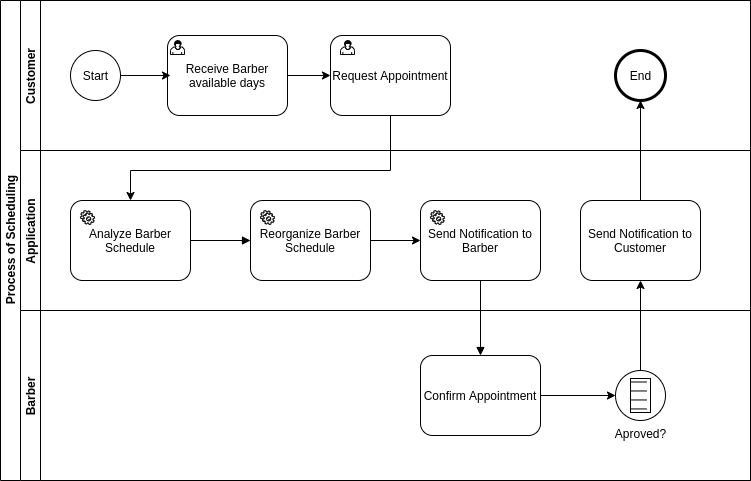

The diagram above was exported from draw.io. Its source (the exported page's mxGraphModel, read from the mxfile embedded in the PNG):
<mxGraphModel dx="1259" dy="598" grid="1" gridSize="10" guides="1" tooltips="1" connect="1" arrows="1" fold="1" page="1" pageScale="1" pageWidth="827" pageHeight="1169" math="0" shadow="0">
  <root>
    <mxCell id="0" />
    <mxCell id="1" parent="0" />
    <mxCell id="OoV6LPBC0J3phShegQqO-1" value="Process of Scheduling" style="swimlane;html=1;horizontal=0;startSize=20;" vertex="1" parent="1">
      <mxGeometry x="60" y="160" width="750" height="480" as="geometry">
        <mxRectangle x="50" y="150" width="30" height="50" as="alternateBounds" />
      </mxGeometry>
    </mxCell>
    <mxCell id="OoV6LPBC0J3phShegQqO-2" value="Customer" style="swimlane;startSize=20;horizontal=0;" vertex="1" parent="OoV6LPBC0J3phShegQqO-1">
      <mxGeometry x="20" width="730" height="150" as="geometry" />
    </mxCell>
    <mxCell id="OoV6LPBC0J3phShegQqO-4" value="" style="shape=mxgraph.bpmn.shape;html=1;verticalLabelPosition=bottom;labelBackgroundColor=#ffffff;verticalAlign=top;align=center;perimeter=ellipsePerimeter;outlineConnect=0;outline=standard;symbol=general;" vertex="1" parent="OoV6LPBC0J3phShegQqO-2">
      <mxGeometry x="50" y="50" width="50" height="50" as="geometry" />
    </mxCell>
    <mxCell id="OoV6LPBC0J3phShegQqO-17" style="edgeStyle=orthogonalEdgeStyle;rounded=0;orthogonalLoop=1;jettySize=auto;html=1;exitX=1;exitY=0.5;exitDx=0;exitDy=0;entryX=0;entryY=0.5;entryDx=0;entryDy=0;" edge="1" parent="OoV6LPBC0J3phShegQqO-2" source="OoV6LPBC0J3phShegQqO-11" target="OoV6LPBC0J3phShegQqO-16">
      <mxGeometry relative="1" as="geometry" />
    </mxCell>
    <mxCell id="OoV6LPBC0J3phShegQqO-11" value="Receive Barber available days" style="shape=ext;rounded=1;html=1;whiteSpace=wrap;" vertex="1" parent="OoV6LPBC0J3phShegQqO-2">
      <mxGeometry x="147" y="35" width="120" height="80" as="geometry" />
    </mxCell>
    <mxCell id="OoV6LPBC0J3phShegQqO-12" value="" style="shape=mxgraph.bpmn.user_task;html=1;outlineConnect=0;" vertex="1" parent="OoV6LPBC0J3phShegQqO-2">
      <mxGeometry x="150" y="40" width="14" height="14" as="geometry" />
    </mxCell>
    <mxCell id="OoV6LPBC0J3phShegQqO-16" value="Request Appointment" style="shape=ext;rounded=1;html=1;whiteSpace=wrap;" vertex="1" parent="OoV6LPBC0J3phShegQqO-2">
      <mxGeometry x="310" y="35" width="120" height="80" as="geometry" />
    </mxCell>
    <mxCell id="OoV6LPBC0J3phShegQqO-19" value="" style="shape=mxgraph.bpmn.user_task;html=1;outlineConnect=0;" vertex="1" parent="OoV6LPBC0J3phShegQqO-2">
      <mxGeometry x="320" y="40" width="14" height="14" as="geometry" />
    </mxCell>
    <mxCell id="OoV6LPBC0J3phShegQqO-41" value="" style="shape=mxgraph.bpmn.shape;html=1;verticalLabelPosition=bottom;labelBackgroundColor=#ffffff;verticalAlign=top;align=center;perimeter=ellipsePerimeter;outlineConnect=0;outline=end;symbol=general;" vertex="1" parent="OoV6LPBC0J3phShegQqO-2">
      <mxGeometry x="595" y="50" width="50" height="50" as="geometry" />
    </mxCell>
    <mxCell id="OoV6LPBC0J3phShegQqO-43" value="Start" style="text;html=1;align=center;verticalAlign=middle;resizable=0;points=[];autosize=1;" vertex="1" parent="OoV6LPBC0J3phShegQqO-2">
      <mxGeometry x="55" y="65" width="40" height="20" as="geometry" />
    </mxCell>
    <mxCell id="OoV6LPBC0J3phShegQqO-44" value="End" style="text;html=1;align=center;verticalAlign=middle;resizable=0;points=[];autosize=1;" vertex="1" parent="OoV6LPBC0J3phShegQqO-2">
      <mxGeometry x="600" y="65" width="40" height="20" as="geometry" />
    </mxCell>
    <mxCell id="OoV6LPBC0J3phShegQqO-3" value="Application" style="swimlane;startSize=20;horizontal=0;" vertex="1" parent="OoV6LPBC0J3phShegQqO-1">
      <mxGeometry x="20" y="150" width="730" height="160" as="geometry">
        <mxRectangle x="20" y="150" width="30" height="50" as="alternateBounds" />
      </mxGeometry>
    </mxCell>
    <mxCell id="OoV6LPBC0J3phShegQqO-14" value="Analyze Barber Schedule" style="shape=ext;rounded=1;html=1;whiteSpace=wrap;" vertex="1" parent="OoV6LPBC0J3phShegQqO-3">
      <mxGeometry x="50" y="50" width="120" height="80" as="geometry" />
    </mxCell>
    <mxCell id="OoV6LPBC0J3phShegQqO-25" style="edgeStyle=orthogonalEdgeStyle;rounded=0;orthogonalLoop=1;jettySize=auto;html=1;exitX=1;exitY=0.5;exitDx=0;exitDy=0;entryX=0;entryY=0.5;entryDx=0;entryDy=0;" edge="1" parent="OoV6LPBC0J3phShegQqO-3" source="OoV6LPBC0J3phShegQqO-21" target="OoV6LPBC0J3phShegQqO-23">
      <mxGeometry relative="1" as="geometry" />
    </mxCell>
    <mxCell id="OoV6LPBC0J3phShegQqO-21" value="Reorganize Barber Schedule" style="shape=ext;rounded=1;html=1;whiteSpace=wrap;" vertex="1" parent="OoV6LPBC0J3phShegQqO-3">
      <mxGeometry x="230" y="50" width="120" height="80" as="geometry" />
    </mxCell>
    <mxCell id="OoV6LPBC0J3phShegQqO-22" value="" style="endArrow=block;endFill=1;endSize=6;html=1;exitX=1;exitY=0.5;exitDx=0;exitDy=0;entryX=0;entryY=0.5;entryDx=0;entryDy=0;" edge="1" parent="OoV6LPBC0J3phShegQqO-3" source="OoV6LPBC0J3phShegQqO-14" target="OoV6LPBC0J3phShegQqO-21">
      <mxGeometry width="100" relative="1" as="geometry">
        <mxPoint x="410" y="100" as="sourcePoint" />
        <mxPoint x="510" y="100" as="targetPoint" />
      </mxGeometry>
    </mxCell>
    <mxCell id="OoV6LPBC0J3phShegQqO-23" value="Send Notification to Barber" style="shape=ext;rounded=1;html=1;whiteSpace=wrap;" vertex="1" parent="OoV6LPBC0J3phShegQqO-3">
      <mxGeometry x="400" y="50" width="120" height="80" as="geometry" />
    </mxCell>
    <mxCell id="OoV6LPBC0J3phShegQqO-28" value="" style="shape=mxgraph.bpmn.service_task;html=1;outlineConnect=0;" vertex="1" parent="OoV6LPBC0J3phShegQqO-3">
      <mxGeometry x="60" y="60" width="14" height="14" as="geometry" />
    </mxCell>
    <mxCell id="OoV6LPBC0J3phShegQqO-29" value="" style="shape=mxgraph.bpmn.service_task;html=1;outlineConnect=0;" vertex="1" parent="OoV6LPBC0J3phShegQqO-3">
      <mxGeometry x="240" y="60" width="14" height="14" as="geometry" />
    </mxCell>
    <mxCell id="OoV6LPBC0J3phShegQqO-31" value="" style="shape=mxgraph.bpmn.service_task;html=1;outlineConnect=0;" vertex="1" parent="OoV6LPBC0J3phShegQqO-3">
      <mxGeometry x="410" y="60" width="14" height="14" as="geometry" />
    </mxCell>
    <mxCell id="OoV6LPBC0J3phShegQqO-38" value="Send Notification to Customer" style="shape=ext;rounded=1;html=1;whiteSpace=wrap;" vertex="1" parent="OoV6LPBC0J3phShegQqO-3">
      <mxGeometry x="560" y="50" width="120" height="80" as="geometry" />
    </mxCell>
    <mxCell id="OoV6LPBC0J3phShegQqO-13" value="Barber" style="swimlane;startSize=20;horizontal=0;" vertex="1" parent="OoV6LPBC0J3phShegQqO-1">
      <mxGeometry x="20" y="310" width="730" height="170" as="geometry">
        <mxRectangle x="20" y="150" width="30" height="50" as="alternateBounds" />
      </mxGeometry>
    </mxCell>
    <mxCell id="OoV6LPBC0J3phShegQqO-33" style="edgeStyle=orthogonalEdgeStyle;rounded=0;orthogonalLoop=1;jettySize=auto;html=1;exitX=1;exitY=0.5;exitDx=0;exitDy=0;entryX=0;entryY=0.5;entryDx=0;entryDy=0;" edge="1" parent="OoV6LPBC0J3phShegQqO-13" source="OoV6LPBC0J3phShegQqO-26" target="OoV6LPBC0J3phShegQqO-32">
      <mxGeometry relative="1" as="geometry" />
    </mxCell>
    <mxCell id="OoV6LPBC0J3phShegQqO-26" value="Confirm Appointment" style="shape=ext;rounded=1;html=1;whiteSpace=wrap;" vertex="1" parent="OoV6LPBC0J3phShegQqO-13">
      <mxGeometry x="400" y="45" width="120" height="80" as="geometry" />
    </mxCell>
    <mxCell id="OoV6LPBC0J3phShegQqO-32" value="Aproved?" style="shape=mxgraph.bpmn.shape;html=1;verticalLabelPosition=bottom;labelBackgroundColor=#ffffff;verticalAlign=top;align=center;perimeter=ellipsePerimeter;outlineConnect=0;outline=standard;symbol=conditional;" vertex="1" parent="OoV6LPBC0J3phShegQqO-13">
      <mxGeometry x="595" y="60" width="50" height="50" as="geometry" />
    </mxCell>
    <mxCell id="OoV6LPBC0J3phShegQqO-20" style="edgeStyle=orthogonalEdgeStyle;rounded=0;orthogonalLoop=1;jettySize=auto;html=1;exitX=0.5;exitY=1;exitDx=0;exitDy=0;entryX=0.5;entryY=0;entryDx=0;entryDy=0;" edge="1" parent="OoV6LPBC0J3phShegQqO-1" source="OoV6LPBC0J3phShegQqO-16" target="OoV6LPBC0J3phShegQqO-14">
      <mxGeometry relative="1" as="geometry">
        <Array as="points">
          <mxPoint x="390" y="170" />
          <mxPoint x="130" y="170" />
        </Array>
      </mxGeometry>
    </mxCell>
    <mxCell id="OoV6LPBC0J3phShegQqO-27" value="" style="endArrow=block;endFill=1;endSize=6;html=1;exitX=0.5;exitY=1;exitDx=0;exitDy=0;entryX=0.5;entryY=0;entryDx=0;entryDy=0;" edge="1" parent="OoV6LPBC0J3phShegQqO-1" source="OoV6LPBC0J3phShegQqO-23" target="OoV6LPBC0J3phShegQqO-26">
      <mxGeometry width="100" relative="1" as="geometry">
        <mxPoint x="430" y="250" as="sourcePoint" />
        <mxPoint x="530" y="250" as="targetPoint" />
      </mxGeometry>
    </mxCell>
    <mxCell id="OoV6LPBC0J3phShegQqO-40" style="edgeStyle=orthogonalEdgeStyle;rounded=0;orthogonalLoop=1;jettySize=auto;html=1;exitX=0.5;exitY=0;exitDx=0;exitDy=0;entryX=0.5;entryY=1;entryDx=0;entryDy=0;" edge="1" parent="OoV6LPBC0J3phShegQqO-1" source="OoV6LPBC0J3phShegQqO-32" target="OoV6LPBC0J3phShegQqO-38">
      <mxGeometry relative="1" as="geometry" />
    </mxCell>
    <mxCell id="OoV6LPBC0J3phShegQqO-42" style="edgeStyle=orthogonalEdgeStyle;rounded=0;orthogonalLoop=1;jettySize=auto;html=1;exitX=0.5;exitY=0;exitDx=0;exitDy=0;entryX=0.5;entryY=1;entryDx=0;entryDy=0;" edge="1" parent="OoV6LPBC0J3phShegQqO-1" source="OoV6LPBC0J3phShegQqO-38" target="OoV6LPBC0J3phShegQqO-41">
      <mxGeometry relative="1" as="geometry" />
    </mxCell>
    <mxCell id="OoV6LPBC0J3phShegQqO-18" style="edgeStyle=orthogonalEdgeStyle;rounded=0;orthogonalLoop=1;jettySize=auto;html=1;exitX=1;exitY=0.5;exitDx=0;exitDy=0;" edge="1" parent="1" source="OoV6LPBC0J3phShegQqO-4">
      <mxGeometry relative="1" as="geometry">
        <mxPoint x="170" y="280" as="sourcePoint" />
        <mxPoint x="230" y="235" as="targetPoint" />
      </mxGeometry>
    </mxCell>
  </root>
</mxGraphModel>